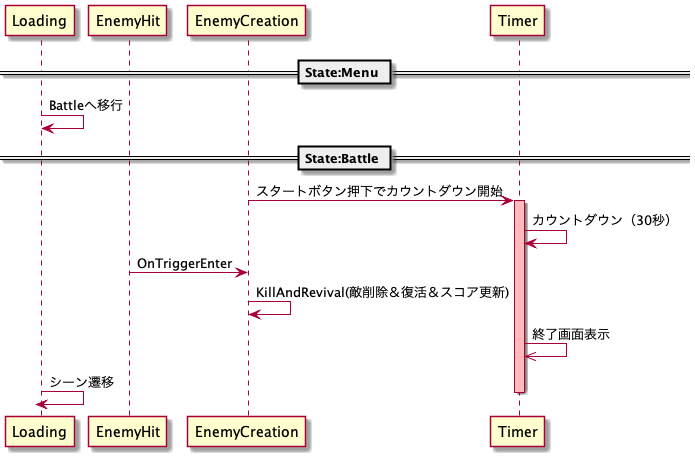

The diagram above was rendered by PlantUML. Its source (embedded in the PNG):
@startuml

participant Loading as ld
participant EnemyHit as eh
participant EnemyCreation as ec
participant Timer as tm

' participant is as ec

== State:Menu ==

' alt　あそぶ
'     ld ->  : あそぶ
' else きゃらをみる    
'     ld ->  : マウス入力
' end

ld -> ld : Battleへ移行

== State:Battle ==

ec -> tm: スタートボタン押下でカウントダウン開始
activate tm #FFBBBB
tm -> tm :カウントダウン（30秒）

eh -> ec : OnTriggerEnter
ec -> ec : KillAndRevival(敵削除＆復活＆スコア更新)

tm ->> tm : 終了画面表示
ld -> ld :シーン遷移

deactivate tm

@enduml